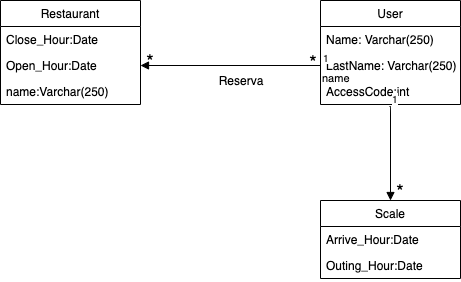

The diagram above was exported from draw.io. Its source (the exported page's mxGraphModel, read from the mxfile embedded in the PNG):
<mxGraphModel dx="946" dy="555" grid="1" gridSize="10" guides="1" tooltips="1" connect="1" arrows="1" fold="1" page="1" pageScale="1" pageWidth="827" pageHeight="1169" math="0" shadow="0">
  <root>
    <mxCell id="0" />
    <mxCell id="1" parent="0" />
    <mxCell id="GmOYVO514u9Up8jVuhIa-1" value="Restaurant" style="swimlane;fontStyle=0;childLayout=stackLayout;horizontal=1;startSize=26;fillColor=none;horizontalStack=0;resizeParent=1;resizeParentMax=0;resizeLast=0;collapsible=1;marginBottom=0;" parent="1" vertex="1">
      <mxGeometry x="160" y="170" width="140" height="104" as="geometry" />
    </mxCell>
    <mxCell id="GmOYVO514u9Up8jVuhIa-2" value="Close_Hour:Date" style="text;strokeColor=none;fillColor=none;align=left;verticalAlign=top;spacingLeft=4;spacingRight=4;overflow=hidden;rotatable=0;points=[[0,0.5],[1,0.5]];portConstraint=eastwest;" parent="GmOYVO514u9Up8jVuhIa-1" vertex="1">
      <mxGeometry y="26" width="140" height="26" as="geometry" />
    </mxCell>
    <mxCell id="GmOYVO514u9Up8jVuhIa-3" value="Open_Hour:Date" style="text;strokeColor=none;fillColor=none;align=left;verticalAlign=top;spacingLeft=4;spacingRight=4;overflow=hidden;rotatable=0;points=[[0,0.5],[1,0.5]];portConstraint=eastwest;" parent="GmOYVO514u9Up8jVuhIa-1" vertex="1">
      <mxGeometry y="52" width="140" height="26" as="geometry" />
    </mxCell>
    <mxCell id="GmOYVO514u9Up8jVuhIa-4" value="name:Varchar(250)" style="text;strokeColor=none;fillColor=none;align=left;verticalAlign=top;spacingLeft=4;spacingRight=4;overflow=hidden;rotatable=0;points=[[0,0.5],[1,0.5]];portConstraint=eastwest;" parent="GmOYVO514u9Up8jVuhIa-1" vertex="1">
      <mxGeometry y="78" width="140" height="26" as="geometry" />
    </mxCell>
    <mxCell id="GmOYVO514u9Up8jVuhIa-5" value="User" style="swimlane;fontStyle=0;childLayout=stackLayout;horizontal=1;startSize=26;fillColor=none;horizontalStack=0;resizeParent=1;resizeParentMax=0;resizeLast=0;collapsible=1;marginBottom=0;" parent="1" vertex="1">
      <mxGeometry x="480" y="170" width="140" height="104" as="geometry" />
    </mxCell>
    <mxCell id="GmOYVO514u9Up8jVuhIa-6" value="Name: Varchar(250)" style="text;strokeColor=none;fillColor=none;align=left;verticalAlign=top;spacingLeft=4;spacingRight=4;overflow=hidden;rotatable=0;points=[[0,0.5],[1,0.5]];portConstraint=eastwest;" parent="GmOYVO514u9Up8jVuhIa-5" vertex="1">
      <mxGeometry y="26" width="140" height="26" as="geometry" />
    </mxCell>
    <mxCell id="GmOYVO514u9Up8jVuhIa-7" value="LastName: Varchar(250)" style="text;strokeColor=none;fillColor=none;align=left;verticalAlign=top;spacingLeft=4;spacingRight=4;overflow=hidden;rotatable=0;points=[[0,0.5],[1,0.5]];portConstraint=eastwest;" parent="GmOYVO514u9Up8jVuhIa-5" vertex="1">
      <mxGeometry y="52" width="140" height="26" as="geometry" />
    </mxCell>
    <mxCell id="GmOYVO514u9Up8jVuhIa-8" value="AccessCode:int" style="text;strokeColor=none;fillColor=none;align=left;verticalAlign=top;spacingLeft=4;spacingRight=4;overflow=hidden;rotatable=0;points=[[0,0.5],[1,0.5]];portConstraint=eastwest;" parent="GmOYVO514u9Up8jVuhIa-5" vertex="1">
      <mxGeometry y="78" width="140" height="26" as="geometry" />
    </mxCell>
    <mxCell id="GmOYVO514u9Up8jVuhIa-10" value="name" style="endArrow=block;endFill=1;html=1;edgeStyle=orthogonalEdgeStyle;align=left;verticalAlign=top;entryX=1;entryY=0.5;entryDx=0;entryDy=0;exitX=0;exitY=0.5;exitDx=0;exitDy=0;" parent="1" source="GmOYVO514u9Up8jVuhIa-7" target="GmOYVO514u9Up8jVuhIa-3" edge="1">
      <mxGeometry x="-1" relative="1" as="geometry">
        <mxPoint x="320" y="240" as="sourcePoint" />
        <mxPoint x="480" y="240" as="targetPoint" />
      </mxGeometry>
    </mxCell>
    <mxCell id="GmOYVO514u9Up8jVuhIa-11" value="1" style="resizable=0;html=1;align=left;verticalAlign=bottom;labelBackgroundColor=#ffffff;fontSize=10;" parent="GmOYVO514u9Up8jVuhIa-10" connectable="0" vertex="1">
      <mxGeometry x="-1" relative="1" as="geometry" />
    </mxCell>
    <mxCell id="GmOYVO514u9Up8jVuhIa-12" value="&lt;font style=&quot;font-size: 19px&quot;&gt;*&lt;/font&gt;" style="text;html=1;strokeColor=none;fillColor=none;align=center;verticalAlign=middle;whiteSpace=wrap;rounded=0;" parent="1" vertex="1">
      <mxGeometry x="290" y="220" width="40" height="20" as="geometry" />
    </mxCell>
    <mxCell id="GmOYVO514u9Up8jVuhIa-13" value="Reserva" style="text;html=1;strokeColor=none;fillColor=none;align=center;verticalAlign=middle;whiteSpace=wrap;rounded=0;" parent="1" vertex="1">
      <mxGeometry x="380" y="240" width="40" height="20" as="geometry" />
    </mxCell>
    <mxCell id="GmOYVO514u9Up8jVuhIa-15" value="&lt;font style=&quot;font-size: 19px&quot;&gt;*&lt;/font&gt;" style="text;html=1;strokeColor=none;fillColor=none;align=center;verticalAlign=middle;whiteSpace=wrap;rounded=0;" parent="1" vertex="1">
      <mxGeometry x="453" y="221" width="40" height="20" as="geometry" />
    </mxCell>
    <mxCell id="GmOYVO514u9Up8jVuhIa-16" value="Scale" style="swimlane;fontStyle=0;childLayout=stackLayout;horizontal=1;startSize=26;fillColor=none;horizontalStack=0;resizeParent=1;resizeParentMax=0;resizeLast=0;collapsible=1;marginBottom=0;" parent="1" vertex="1">
      <mxGeometry x="480" y="370" width="140" height="78" as="geometry" />
    </mxCell>
    <mxCell id="GmOYVO514u9Up8jVuhIa-18" value="Arrive_Hour:Date" style="text;strokeColor=none;fillColor=none;align=left;verticalAlign=top;spacingLeft=4;spacingRight=4;overflow=hidden;rotatable=0;points=[[0,0.5],[1,0.5]];portConstraint=eastwest;" parent="GmOYVO514u9Up8jVuhIa-16" vertex="1">
      <mxGeometry y="26" width="140" height="26" as="geometry" />
    </mxCell>
    <mxCell id="GmOYVO514u9Up8jVuhIa-20" value="Outing_Hour:Date" style="text;strokeColor=none;fillColor=none;align=left;verticalAlign=top;spacingLeft=4;spacingRight=4;overflow=hidden;rotatable=0;points=[[0,0.5],[1,0.5]];portConstraint=eastwest;" parent="GmOYVO514u9Up8jVuhIa-16" vertex="1">
      <mxGeometry y="52" width="140" height="26" as="geometry" />
    </mxCell>
    <mxCell id="GmOYVO514u9Up8jVuhIa-21" value="" style="endArrow=block;endFill=1;html=1;edgeStyle=orthogonalEdgeStyle;align=left;verticalAlign=top;exitX=0.493;exitY=1.077;exitDx=0;exitDy=0;exitPerimeter=0;entryX=0.5;entryY=0;entryDx=0;entryDy=0;" parent="1" source="GmOYVO514u9Up8jVuhIa-8" target="GmOYVO514u9Up8jVuhIa-16" edge="1">
      <mxGeometry x="-1" relative="1" as="geometry">
        <mxPoint x="473" y="330" as="sourcePoint" />
        <mxPoint x="633" y="330" as="targetPoint" />
        <Array as="points">
          <mxPoint x="550" y="276" />
        </Array>
      </mxGeometry>
    </mxCell>
    <mxCell id="GmOYVO514u9Up8jVuhIa-22" value="1" style="resizable=0;html=1;align=left;verticalAlign=bottom;labelBackgroundColor=#ffffff;fontSize=10;" parent="GmOYVO514u9Up8jVuhIa-21" connectable="0" vertex="1">
      <mxGeometry x="-1" relative="1" as="geometry" />
    </mxCell>
    <mxCell id="GmOYVO514u9Up8jVuhIa-24" value="&lt;font style=&quot;font-size: 19px&quot;&gt;*&lt;/font&gt;" style="text;html=1;strokeColor=none;fillColor=none;align=center;verticalAlign=middle;whiteSpace=wrap;rounded=0;" parent="1" vertex="1">
      <mxGeometry x="540" y="350" width="40" height="20" as="geometry" />
    </mxCell>
  </root>
</mxGraphModel>